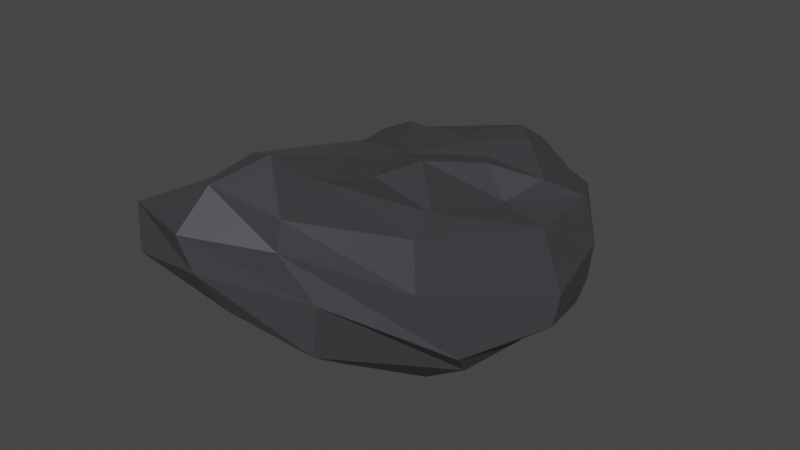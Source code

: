 # Source: rocher_3.blend  (saved by Blender 2.93.21; exported with 4.5.12 LTS)
import bpy
from mathutils import Matrix  # noqa: F401  (used for matrix-valued properties, if any)

bpy.ops.wm.read_factory_settings(use_empty=True)
scene = bpy.context.scene
scene.name = 'Scene'

# ---- collections
col_collection = bpy.data.collections.new('Collection'); scene.collection.children.link(col_collection)

# ---- materials (node trees are filled in below, after node groups)
mat_bush_desert = bpy.data.materials.new('bush desert')
mat_bush_desert.use_transparent_shadow = False

# ---- material node trees
mat_bush_desert.use_nodes = True; mat_bush_desert.node_tree.nodes.clear()
_N = mat_bush_desert.node_tree.nodes; _L = mat_bush_desert.node_tree.links
n0 = _N.new('ShaderNodeBsdfPrincipled'); n0.name = 'Principled BSDF'; n0.location = (10, 300)
n0.distribution = 'GGX'
n0.subsurface_method = 'BURLEY'
n0.inputs[0].default_value = (0.1086, 0.1042, 0.1156, 1.0)
n0.inputs[1].default_value = 0.5785
n0.inputs[3].default_value = 1.45
n0.inputs[27].default_value = (0.0, 0.0, 0.0, 1.0)
n0.inputs[28].default_value = 1.0
n1 = _N.new('ShaderNodeOutputMaterial'); n1.name = 'Material Output'; n1.location = (300, 300)
_L.new(n0.outputs[0], n1.inputs[0])
n1.is_active_output = True

# ---- world
world_world = bpy.data.worlds.new('World'); scene.world = world_world
world_world.use_nodes = True; world_world.node_tree.nodes.clear()
_N = world_world.node_tree.nodes; _L = world_world.node_tree.links
n0 = _N.new('ShaderNodeOutputWorld'); n0.name = 'World Output'; n0.location = (300, 300)
n1 = _N.new('ShaderNodeBackground'); n1.name = 'Background'; n1.location = (10, 300)
n1.inputs[0].default_value = (0.05088, 0.05088, 0.05088, 1.0)
_L.new(n1.outputs[0], n0.inputs[0])
n0.is_active_output = True
world_world.color = (0.05088, 0.05088, 0.05088)
world_world.use_sun_shadow = False
world_world.sun_shadow_jitter_overblur = 0.0

# ---- meshes
me_sphere = bpy.data.meshes.new('Sphere')
me_sphere.from_pydata([(0.06409, 1.07, 0.5465), (0.01983, 1.153, -0.3151), (0.06098, 0.8584, -0.4476), (-0.05427, 0.6213, -0.4778), (0.1088, 0.6105, 0.6025), (0.2635, 0.8617, 0.5579), (0.3853, 1.17, 0.2906), (0.4231, 1.36, 0.1294), (0.5164, 1.242, -0.05191), (0.4278, 1.218, -0.3512), (0.3433, 0.6999, -0.4403), (0.2171, 0.4175, -0.5225), (0.2482, 0.428, 0.5894), (0.6209, 0.4864, 0.519), (0.7191, 0.8348, 0.3122), (0.8602, 0.7303, 0.07646), (0.8584, 0.6822, -0.1416), (0.8277, 0.6307, -0.3077), (0.4799, 0.553, -0.4101), (0.2364, 0.1874, -0.4634), (0.3981, 0.1938, 0.6652), (0.583, 0.1242, 0.499), (0.842, 0.1481, 0.4059), (1.037, 0.07139, 0.07742), (1.044, -0.015, -0.09708), (0.8359, 0.0139, -0.2754), (0.6793, 0.05381, -0.3772), (0.2778, -0.008112, -0.5025), (0.2662, -0.2392, 0.7884), (0.6339, -0.608, 0.7193), (0.7372, -0.8873, 0.712), (0.7971, -0.9463, 0.4402), (0.896, -0.7018, -0.03037), (0.8095, -0.5168, -0.2303), (0.5387, -0.5218, -0.3921), (0.3235, -0.09741, -0.4187), (0.2038, -0.5776, 0.7917), (0.2389, -1.032, 0.941), (0.4236, -1.485, 0.9533), (0.4046, -1.507, 0.7814), (0.5457, -1.395, 0.4881), (0.4835, -1.367, 0.1499), (0.3538, -1.011, -0.1268), (0.2431, -0.3471, -0.3858), (0.06562, -0.65, 0.8969), (0.05588, -1.186, 1.084), (-0.07809, -1.483, 0.9843), (-0.05014, -1.734, 0.8164), (0.002485, -1.69, 0.6004), (0.08206, -1.55, 0.3485), (0.04774, -1.293, 0.1581), (-0.01504, -0.4875, -0.3818), (-0.128, -0.5903, 0.8106), (-0.2332, -1.035, 0.9651), (-0.4312, -1.166, 0.8096), (-0.4979, -1.608, 0.812), (-0.4732, -1.638, 0.5381), (-0.5167, -1.242, 0.1548), (-0.3973, -0.811, -0.2606), (-0.1942, -0.5146, -0.4188), (-0.00257, -0.04885, 0.6999), (-0.2412, -0.1784, 0.7575), (-0.4692, -0.4959, 0.6459), (-0.7098, -0.6899, 0.4779), (-0.774, -0.8782, 0.4119), (-0.9222, -0.6446, -0.001092), (-0.729, -0.5028, -0.2754), (-0.5104, -0.3318, -0.4107), (-0.2671, -0.1285, -0.4946), (-0.2855, 0.1833, 0.6427), (-0.5879, 0.1606, 0.4898), (-0.8645, -0.02655, 0.3025), (-0.906, 0.1111, 0.1258), (-0.9633, -0.08754, -0.0897), (-0.9309, -0.00204, -0.2903), (-0.6497, 0.1614, -0.436), (-0.4319, 0.03782, -0.4734), (-0.328, 0.3974, 0.6796), (-0.6246, 0.4741, 0.527), (-0.7327, 0.8142, 0.3636), (-0.8341, 0.6551, 0.09826), (-0.8032, 0.7378, -0.06102), (-0.6702, 0.7237, -0.3113), (-0.4791, 0.5612, -0.4168), (-0.3543, 0.204, -0.5049), (-0.2506, 0.4694, 0.6385), (-0.3163, 0.9766, 0.4715), (-0.3744, 1.064, 0.3472), (-0.4578, 1.192, 0.1514), (-0.425, 1.36, -0.09513), (-0.5013, 1.071, -0.2998), (-0.2993, 0.9722, -0.4386), (-0.1544, 0.5779, -0.4489), (-0.07486, 0.597, 0.5974), (0.007721, 1.419, 0.3339), (-0.0001271, 1.346, 0.142), (0.005339, 1.33, -0.1158), (-0.05505, -0.07861, -0.5115)], [], [(94, 0, 5, 6), (2, 1, 9, 10), (95, 94, 6, 7), (93, 60, 4), (3, 2, 10, 11), (96, 95, 7, 8), (0, 93, 4, 5), (97, 3, 11), (1, 96, 8, 9), (7, 6, 14, 15), (4, 60, 12), (11, 10, 18, 19), (8, 7, 15, 16), (5, 4, 12, 13), (97, 11, 19), (9, 8, 16, 17), (6, 5, 13, 14), (10, 9, 17, 18), (13, 12, 20, 21), (97, 19, 27), (17, 16, 24, 25), (14, 13, 21, 22), (18, 17, 25, 26), (15, 14, 22, 23), (12, 60, 20), (19, 18, 26, 27), (16, 15, 23, 24), (26, 25, 33, 34), (23, 22, 30, 31), (20, 60, 28), (27, 26, 34, 35), (24, 23, 31, 32), (21, 20, 28, 29), (97, 27, 35), (25, 24, 32, 33), (22, 21, 29, 30), (32, 31, 39, 40), (29, 28, 36, 37), (97, 35, 43), (33, 32, 40, 41), (30, 29, 37, 38), (34, 33, 41, 42), (31, 30, 38, 39), (28, 60, 36), (35, 34, 42, 43), (38, 37, 45, 46), (42, 41, 49, 50), (39, 38, 46, 47), (36, 60, 44), (43, 42, 50, 51), (40, 39, 47, 48), (37, 36, 44, 45), (97, 43, 51), (41, 40, 48, 49), (44, 60, 52), (51, 50, 58, 59), (48, 47, 55, 56), (45, 44, 52, 53), (97, 51, 59), (49, 48, 56, 57), (46, 45, 53, 54), (50, 49, 57, 58), (47, 46, 54, 55), (97, 59, 68), (57, 56, 65, 66), (54, 53, 62, 63), (58, 57, 66, 67), (55, 54, 63, 64), (52, 60, 61), (59, 58, 67, 68), (56, 55, 64, 65), (53, 52, 61, 62), (67, 66, 74, 75), (64, 63, 71, 72), (61, 60, 69), (68, 67, 75, 76), (65, 64, 72, 73), (62, 61, 69, 70), (97, 68, 76), (66, 65, 73, 74), (63, 62, 70, 71), (73, 72, 80, 81), (70, 69, 77, 78), (97, 76, 84), (74, 73, 81, 82), (71, 70, 78, 79), (75, 74, 82, 83), (72, 71, 79, 80), (69, 60, 77), (76, 75, 83, 84), (79, 78, 86, 87), (83, 82, 90, 91), (80, 79, 87, 88), (77, 60, 85), (84, 83, 91, 92), (81, 80, 88, 89), (78, 77, 85, 86), (97, 84, 92), (82, 81, 89, 90), (85, 60, 93), (92, 91, 2, 3), (89, 88, 95, 96), (86, 85, 93, 0), (97, 92, 3), (90, 89, 96, 1), (87, 86, 0, 94), (91, 90, 1, 2), (88, 87, 94, 95)])
_uv = me_sphere.uv_layers.new(name='UVMap')
_uv.uv.foreach_set('vector', [0.75, 0.6667, 0.75, 0.7778, 0.6667, 0.7778, 0.6667, 0.6667, 0.75, 0.2222, 0.75, 0.3333, 0.6667, 0.3333, 0.6667, 0.2222, 0.75, 0.5556, 0.75, 0.6667, 0.6667, 0.6667, 0.6667, 0.5556, 0.75, 0.8889, 0.7083, 1.0, 0.6667, 0.8889, 0.75, 0.1111, 0.75, 0.2222, 0.6667, 0.2222, 0.6667, 0.1111, 0.75, 0.4444, 0.75, 0.5556, 0.6667, 0.5556, 0.6667, 0.4444, 0.75, 0.7778, 0.75, 0.8889, 0.6667, 0.8889, 0.6667, 0.7778, 0.7083, 0.0, 0.75, 0.1111, 0.6667, 0.1111, 0.75, 0.3333, 0.75, 0.4444, 0.6667, 0.4444, 0.6667, 0.3333, 0.6667, 0.5556, 0.6667, 0.6667, 0.5833, 0.6667, 0.5833, 0.5556, 0.6667, 0.8889, 0.625, 1.0, 0.5833, 0.8889, 0.6667, 0.1111, 0.6667, 0.2222, 0.5833, 0.2222, 0.5833, 0.1111, 0.6667, 0.4444, 0.6667, 0.5556, 0.5833, 0.5556, 0.5833, 0.4444, 0.6667, 0.7778, 0.6667, 0.8889, 0.5833, 0.8889, 0.5833, 0.7778, 0.625, 0.0, 0.6667, 0.1111, 0.5833, 0.1111, 0.6667, 0.3333, 0.6667, 0.4444, 0.5833, 0.4444, 0.5833, 0.3333, 0.6667, 0.6667, 0.6667, 0.7778, 0.5833, 0.7778, 0.5833, 0.6667, 0.6667, 0.2222, 0.6667, 0.3333, 0.5833, 0.3333, 0.5833, 0.2222, 0.5833, 0.7778, 0.5833, 0.8889, 0.5, 0.8889, 0.5, 0.7778, 0.5417, 0.0, 0.5833, 0.1111, 0.5, 0.1111, 0.5833, 0.3333, 0.5833, 0.4444, 0.5, 0.4444, 0.5, 0.3333, 0.5833, 0.6667, 0.5833, 0.7778, 0.5, 0.7778, 0.5, 0.6667, 0.5833, 0.2222, 0.5833, 0.3333, 0.5, 0.3333, 0.5, 0.2222, 0.5833, 0.5556, 0.5833, 0.6667, 0.5, 0.6667, 0.5, 0.5556, 0.5833, 0.8889, 0.5417, 1.0, 0.5, 0.8889, 0.5833, 0.1111, 0.5833, 0.2222, 0.5, 0.2222, 0.5, 0.1111, 0.5833, 0.4444, 0.5833, 0.5556, 0.5, 0.5556, 0.5, 0.4444, 0.5, 0.2222, 0.5, 0.3333, 0.4167, 0.3333, 0.4167, 0.2222, 0.5, 0.5556, 0.5, 0.6667, 0.4167, 0.6667, 0.4167, 0.5556, 0.5, 0.8889, 0.4583, 1.0, 0.4167, 0.8889, 0.5, 0.1111, 0.5, 0.2222, 0.4167, 0.2222, 0.4167, 0.1111, 0.5, 0.4444, 0.5, 0.5556, 0.4167, 0.5556, 0.4167, 0.4444, 0.5, 0.7778, 0.5, 0.8889, 0.4167, 0.8889, 0.4167, 0.7778, 0.4583, 0.0, 0.5, 0.1111, 0.4167, 0.1111, 0.5, 0.3333, 0.5, 0.4444, 0.4167, 0.4444, 0.4167, 0.3333, 0.5, 0.6667, 0.5, 0.7778, 0.4167, 0.7778, 0.4167, 0.6667, 0.4167, 0.4444, 0.4167, 0.5556, 0.3333, 0.5556, 0.3333, 0.4444, 0.4167, 0.7778, 0.4167, 0.8889, 0.3333, 0.8889, 0.3333, 0.7778, 0.375, 0.0, 0.4167, 0.1111, 0.3333, 0.1111, 0.4167, 0.3333, 0.4167, 0.4444, 0.3333, 0.4444, 0.3333, 0.3333, 0.4167, 0.6667, 0.4167, 0.7778, 0.3333, 0.7778, 0.3333, 0.6667, 0.4167, 0.2222, 0.4167, 0.3333, 0.3333, 0.3333, 0.3333, 0.2222, 0.4167, 0.5556, 0.4167, 0.6667, 0.3333, 0.6667, 0.3333, 0.5556, 0.4167, 0.8889, 0.375, 1.0, 0.3333, 0.8889, 0.4167, 0.1111, 0.4167, 0.2222, 0.3333, 0.2222, 0.3333, 0.1111, 0.3333, 0.6667, 0.3333, 0.7778, 0.25, 0.7778, 0.25, 0.6667, 0.3333, 0.2222, 0.3333, 0.3333, 0.25, 0.3333, 0.25, 0.2222, 0.3333, 0.5556, 0.3333, 0.6667, 0.25, 0.6667, 0.25, 0.5556, 0.3333, 0.8889, 0.2917, 1.0, 0.25, 0.8889, 0.3333, 0.1111, 0.3333, 0.2222, 0.25, 0.2222, 0.25, 0.1111, 0.3333, 0.4444, 0.3333, 0.5556, 0.25, 0.5556, 0.25, 0.4444, 0.3333, 0.7778, 0.3333, 0.8889, 0.25, 0.8889, 0.25, 0.7778, 0.2917, 0.0, 0.3333, 0.1111, 0.25, 0.1111, 0.3333, 0.3333, 0.3333, 0.4444, 0.25, 0.4444, 0.25, 0.3333, 0.25, 0.8889, 0.2083, 1.0, 0.1667, 0.8889, 0.25, 0.1111, 0.25, 0.2222, 0.1667, 0.2222, 0.1667, 0.1111, 0.25, 0.4444, 0.25, 0.5556, 0.1667, 0.5556, 0.1667, 0.4444, 0.25, 0.7778, 0.25, 0.8889, 0.1667, 0.8889, 0.1667, 0.7778, 0.2083, 0.0, 0.25, 0.1111, 0.1667, 0.1111, 0.25, 0.3333, 0.25, 0.4444, 0.1667, 0.4444, 0.1667, 0.3333, 0.25, 0.6667, 0.25, 0.7778, 0.1667, 0.7778, 0.1667, 0.6667, 0.25, 0.2222, 0.25, 0.3333, 0.1667, 0.3333, 0.1667, 0.2222, 0.25, 0.5556, 0.25, 0.6667, 0.1667, 0.6667, 0.1667, 0.5556, 0.125, 0.0, 0.1667, 0.1111, 0.08333, 0.1111, 0.1667, 0.3333, 0.1667, 0.4444, 0.08333, 0.4444, 0.08333, 0.3333, 0.1667, 0.6667, 0.1667, 0.7778, 0.08333, 0.7778, 0.08333, 0.6667, 0.1667, 0.2222, 0.1667, 0.3333, 0.08333, 0.3333, 0.08333, 0.2222, 0.1667, 0.5556, 0.1667, 0.6667, 0.08333, 0.6667, 0.08333, 0.5556, 0.1667, 0.8889, 0.125, 1.0, 0.08333, 0.8889, 0.1667, 0.1111, 0.1667, 0.2222, 0.08333, 0.2222, 0.08333, 0.1111, 0.1667, 0.4444, 0.1667, 0.5556, 0.08333, 0.5556, 0.08333, 0.4444, 0.1667, 0.7778, 0.1667, 0.8889, 0.08333, 0.8889, 0.08333, 0.7778, 0.08333, 0.2222, 0.08333, 0.3333, 0.0, 0.3333, 0.0, 0.2222, 0.08333, 0.5556, 0.08333, 0.6667, 0.0, 0.6667, 0.0, 0.5556, 0.08333, 0.8889, 0.04167, 1.0, 0.0, 0.8889, 0.08333, 0.1111, 0.08333, 0.2222, 0.0, 0.2222, 0.0, 0.1111, 0.08333, 0.4444, 0.08333, 0.5556, 0.0, 0.5556, 0.0, 0.4444, 0.08333, 0.7778, 0.08333, 0.8889, 0.0, 0.8889, 0.0, 0.7778, 0.04167, 0.0, 0.08333, 0.1111, 0.0, 0.1111, 0.08333, 0.3333, 0.08333, 0.4444, 0.0, 0.4444, 0.0, 0.3333, 0.08333, 0.6667, 0.08333, 0.7778, 0.0, 0.7778, 0.0, 0.6667, 1.0, 0.4444, 1.0, 0.5556, 0.9167, 0.5556, 0.9167, 0.4444, 1.0, 0.7778, 1.0, 0.8889, 0.9167, 0.8889, 0.9167, 0.7778, 0.9583, 0.0, 1.0, 0.1111, 0.9167, 0.1111, 1.0, 0.3333, 1.0, 0.4444, 0.9167, 0.4444, 0.9167, 0.3333, 1.0, 0.6667, 1.0, 0.7778, 0.9167, 0.7778, 0.9167, 0.6667, 1.0, 0.2222, 1.0, 0.3333, 0.9167, 0.3333, 0.9167, 0.2222, 1.0, 0.5556, 1.0, 0.6667, 0.9167, 0.6667, 0.9167, 0.5556, 1.0, 0.8889, 0.9583, 1.0, 0.9167, 0.8889, 1.0, 0.1111, 1.0, 0.2222, 0.9167, 0.2222, 0.9167, 0.1111, 0.9167, 0.6667, 0.9167, 0.7778, 0.8333, 0.7778, 0.8333, 0.6667, 0.9167, 0.2222, 0.9167, 0.3333, 0.8333, 0.3333, 0.8333, 0.2222, 0.9167, 0.5556, 0.9167, 0.6667, 0.8333, 0.6667, 0.8333, 0.5556, 0.9167, 0.8889, 0.875, 1.0, 0.8333, 0.8889, 0.9167, 0.1111, 0.9167, 0.2222, 0.8333, 0.2222, 0.8333, 0.1111, 0.9167, 0.4444, 0.9167, 0.5556, 0.8333, 0.5556, 0.8333, 0.4444, 0.9167, 0.7778, 0.9167, 0.8889, 0.8333, 0.8889, 0.8333, 0.7778, 0.875, 0.0, 0.9167, 0.1111, 0.8333, 0.1111, 0.9167, 0.3333, 0.9167, 0.4444, 0.8333, 0.4444, 0.8333, 0.3333, 0.8333, 0.8889, 0.7917, 1.0, 0.75, 0.8889, 0.8333, 0.1111, 0.8333, 0.2222, 0.75, 0.2222, 0.75, 0.1111, 0.8333, 0.4444, 0.8333, 0.5556, 0.75, 0.5556, 0.75, 0.4444, 0.8333, 0.7778, 0.8333, 0.8889, 0.75, 0.8889, 0.75, 0.7778, 0.7917, 0.0, 0.8333, 0.1111, 0.75, 0.1111, 0.8333, 0.3333, 0.8333, 0.4444, 0.75, 0.4444, 0.75, 0.3333, 0.8333, 0.6667, 0.8333, 0.7778, 0.75, 0.7778, 0.75, 0.6667, 0.8333, 0.2222, 0.8333, 0.3333, 0.75, 0.3333, 0.75, 0.2222, 0.8333, 0.5556, 0.8333, 0.6667, 0.75, 0.6667, 0.75, 0.5556])
me_sphere.materials.append(mat_bush_desert)
me_sphere.use_remesh_fix_poles = True
me_sphere.use_remesh_preserve_attributes = False
me_sphere.update()

# ---- objects
ob_sphere = bpy.data.objects.new('Sphere', me_sphere)

# ---- transforms, parenting, visibility, modifiers, constraints
ob_sphere.location = (0.0, 0.0, 0.0)

# ---- collection membership
col_collection.objects.link(ob_sphere)

# ---- scene / render settings (as saved in the file)
scene.frame_start = 1; scene.frame_end = 250; scene.frame_set(1)
scene.render.engine = 'BLENDER_EEVEE_NEXT'
scene.cycles.use_denoising = False
scene.cycles.samples = 128
scene.cycles.sampling_pattern = 'TABULATED_SOBOL'
scene.cycles.use_adaptive_sampling = False
scene.cycles.use_light_tree = False
scene.view_settings.view_transform = 'Filmic'
bpy.context.view_layer.update()

# ---- added for rendering (the .blend has no active camera and no usable light): camera, sun
cam_auto = bpy.data.cameras.new('AutoCamera')
cam_auto.lens = 50.0
cam_auto.sensor_width = 36.0
cam_auto.clip_end = 1000.0
ob_auto_camera = bpy.data.objects.new('AutoCamera', cam_auto)
scene.collection.objects.link(ob_auto_camera)
ob_auto_camera.location = (3.80463, -4.6749, 3.29213)
ob_auto_camera.rotation_euler = (1.09748, -7.21219e-08, 0.694738)
scene.camera = ob_auto_camera
light_auto_sun = bpy.data.lights.new('AutoSun', 'SUN')
light_auto_sun.energy = 3.0
light_auto_sun.angle = 0.0523599
ob_auto_sun = bpy.data.objects.new('AutoSun', light_auto_sun)
scene.collection.objects.link(ob_auto_sun)
ob_auto_sun.rotation_euler = (0.872665, 0.174533, 0.523599)
bpy.context.view_layer.update()
